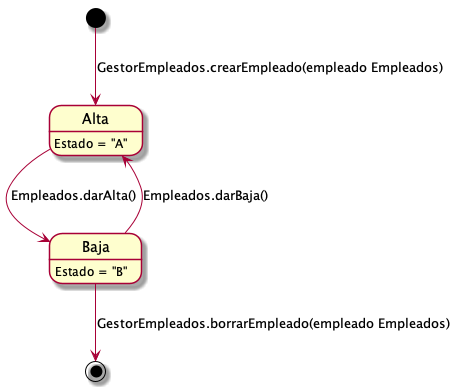

The diagram above was rendered by PlantUML. Its source (embedded in the PNG):
@startuml empleados
Alta: Estado = "A"
Baja: Estado = "B"

top to bottom direction
[*] --> Alta: GestorEmpleados.crearEmpleado(empleado Empleados)
Baja --> [*]: GestorEmpleados.borrarEmpleado(empleado Empleados)
Alta --> Baja: Empleados.darAlta()
Baja --> Alta: Empleados.darBaja()

@enduml